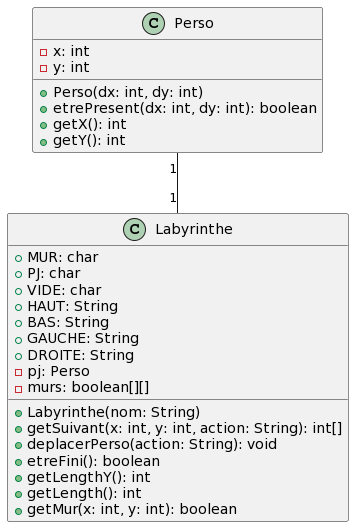

The diagram above was rendered by PlantUML. Its source (embedded in the PNG):
@startuml
class Perso {
    - x: int
    - y: int

    + Perso(dx: int, dy: int)
    + etrePresent(dx: int, dy: int): boolean
    + getX(): int
    + getY(): int
}

class Labyrinthe {
    + MUR: char
    + PJ: char
    + VIDE: char
    + HAUT: String
    + BAS: String
    + GAUCHE: String
    + DROITE: String
    - pj: Perso
    - murs: boolean[][]

    + Labyrinthe(nom: String)
    + getSuivant(x: int, y: int, action: String): int[]
    + deplacerPerso(action: String): void
    + etreFini(): boolean
    + getLengthY(): int
    + getLength(): int
    + getMur(x: int, y: int): boolean
}

Perso "1" -- "1" Labyrinthe
@enduml